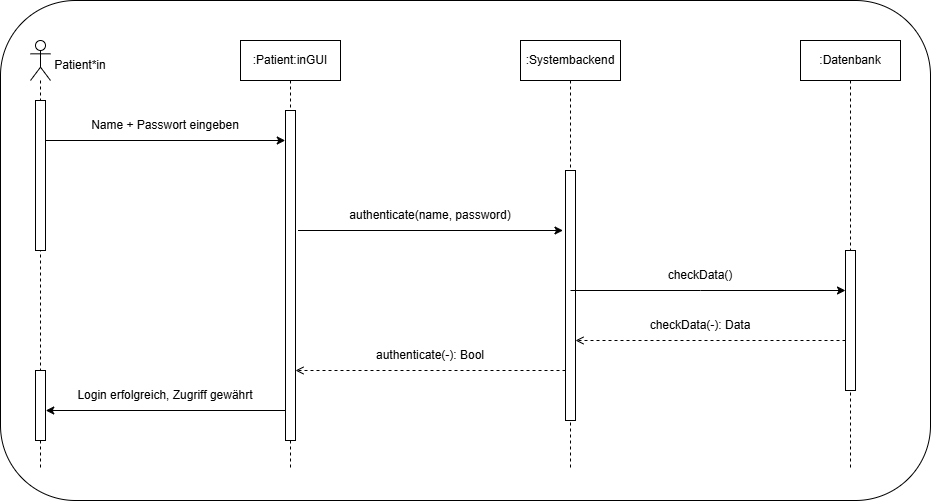

The diagram above was exported from draw.io. Its source (the exported page's mxGraphModel, read from the mxfile embedded in the PNG):
<mxGraphModel dx="1372" dy="752" grid="1" gridSize="10" guides="1" tooltips="1" connect="1" arrows="1" fold="1" page="1" pageScale="1" pageWidth="827" pageHeight="1169" math="0" shadow="0">
  <root>
    <mxCell id="0" />
    <mxCell id="1" parent="0" />
    <mxCell id="JRz0URIxJhb7d9r8-KpC-44" parent="1" style="rounded=1;whiteSpace=wrap;html=1;" value="" vertex="1">
      <mxGeometry height="500" width="930" x="10" y="10" as="geometry" />
    </mxCell>
    <mxCell id="JRz0URIxJhb7d9r8-KpC-1" parent="1" style="shape=umlLifeline;perimeter=lifelinePerimeter;whiteSpace=wrap;html=1;container=1;dropTarget=0;collapsible=0;recursiveResize=0;outlineConnect=0;portConstraint=eastwest;newEdgeStyle={&quot;curved&quot;:0,&quot;rounded&quot;:0};" value=":Patient:inGUI" vertex="1">
      <mxGeometry height="430" width="100" x="250" y="50" as="geometry" />
    </mxCell>
    <mxCell id="JRz0URIxJhb7d9r8-KpC-2" parent="JRz0URIxJhb7d9r8-KpC-1" style="html=1;points=[[0,0,0,0,5],[0,1,0,0,-5],[1,0,0,0,5],[1,1,0,0,-5]];perimeter=orthogonalPerimeter;outlineConnect=0;targetShapes=umlLifeline;portConstraint=eastwest;newEdgeStyle={&quot;curved&quot;:0,&quot;rounded&quot;:0};" value="" vertex="1">
      <mxGeometry height="330" width="10" x="45" y="70" as="geometry" />
    </mxCell>
    <mxCell id="JRz0URIxJhb7d9r8-KpC-3" parent="1" style="shape=umlLifeline;perimeter=lifelinePerimeter;whiteSpace=wrap;html=1;container=1;dropTarget=0;collapsible=0;recursiveResize=0;outlineConnect=0;portConstraint=eastwest;newEdgeStyle={&quot;curved&quot;:0,&quot;rounded&quot;:0};" value=":Systembackend" vertex="1">
      <mxGeometry height="430" width="100" x="530" y="50" as="geometry" />
    </mxCell>
    <mxCell id="JRz0URIxJhb7d9r8-KpC-4" parent="JRz0URIxJhb7d9r8-KpC-3" style="html=1;points=[[0,0,0,0,5],[0,1,0,0,-5],[1,0,0,0,5],[1,1,0,0,-5]];perimeter=orthogonalPerimeter;outlineConnect=0;targetShapes=umlLifeline;portConstraint=eastwest;newEdgeStyle={&quot;curved&quot;:0,&quot;rounded&quot;:0};" value="" vertex="1">
      <mxGeometry height="250" width="10" x="45" y="130" as="geometry" />
    </mxCell>
    <mxCell id="JRz0URIxJhb7d9r8-KpC-6" parent="1" style="shape=umlLifeline;perimeter=lifelinePerimeter;whiteSpace=wrap;html=1;container=1;dropTarget=0;collapsible=0;recursiveResize=0;outlineConnect=0;portConstraint=eastwest;newEdgeStyle={&quot;curved&quot;:0,&quot;rounded&quot;:0};" value=":Datenbank" vertex="1">
      <mxGeometry height="430" width="100" x="810" y="50" as="geometry" />
    </mxCell>
    <mxCell id="JRz0URIxJhb7d9r8-KpC-7" parent="JRz0URIxJhb7d9r8-KpC-6" style="html=1;points=[[0,0,0,0,5],[0,1,0,0,-5],[1,0,0,0,5],[1,1,0,0,-5]];perimeter=orthogonalPerimeter;outlineConnect=0;targetShapes=umlLifeline;portConstraint=eastwest;newEdgeStyle={&quot;curved&quot;:0,&quot;rounded&quot;:0};" value="" vertex="1">
      <mxGeometry height="140" width="10" x="45" y="210" as="geometry" />
    </mxCell>
    <mxCell id="JRz0URIxJhb7d9r8-KpC-9" parent="1" style="shape=umlLifeline;perimeter=lifelinePerimeter;whiteSpace=wrap;html=1;container=1;dropTarget=0;collapsible=0;recursiveResize=0;outlineConnect=0;portConstraint=eastwest;newEdgeStyle={&quot;curved&quot;:0,&quot;rounded&quot;:0};participant=umlActor;" value="" vertex="1">
      <mxGeometry height="430" width="20" x="40" y="50" as="geometry" />
    </mxCell>
    <mxCell id="JRz0URIxJhb7d9r8-KpC-10" parent="JRz0URIxJhb7d9r8-KpC-9" style="html=1;points=[[0,0,0,0,5],[0,1,0,0,-5],[1,0,0,0,5],[1,1,0,0,-5]];perimeter=orthogonalPerimeter;outlineConnect=0;targetShapes=umlLifeline;portConstraint=eastwest;newEdgeStyle={&quot;curved&quot;:0,&quot;rounded&quot;:0};" value="" vertex="1">
      <mxGeometry height="150" width="10" x="5" y="60" as="geometry" />
    </mxCell>
    <mxCell id="JRz0URIxJhb7d9r8-KpC-11" parent="JRz0URIxJhb7d9r8-KpC-9" style="html=1;points=[[0,0,0,0,5],[0,1,0,0,-5],[1,0,0,0,5],[1,1,0,0,-5]];perimeter=orthogonalPerimeter;outlineConnect=0;targetShapes=umlLifeline;portConstraint=eastwest;newEdgeStyle={&quot;curved&quot;:0,&quot;rounded&quot;:0};" value="" vertex="1">
      <mxGeometry height="70" width="10" x="5" y="330" as="geometry" />
    </mxCell>
    <mxCell id="JRz0URIxJhb7d9r8-KpC-16" parent="1" style="text;html=1;whiteSpace=wrap;strokeColor=none;fillColor=none;align=center;verticalAlign=middle;rounded=0;" value="Patient*in" vertex="1">
      <mxGeometry height="30" width="60" x="60" y="60" as="geometry" />
    </mxCell>
    <mxCell id="JRz0URIxJhb7d9r8-KpC-19" edge="1" parent="1" style="endArrow=classic;html=1;rounded=0;" value="">
      <mxGeometry height="50" relative="1" width="50" as="geometry">
        <mxPoint x="55.25" y="150" as="sourcePoint" />
        <mxPoint x="294.75" y="150" as="targetPoint" />
      </mxGeometry>
    </mxCell>
    <mxCell id="JRz0URIxJhb7d9r8-KpC-20" parent="1" style="text;html=1;whiteSpace=wrap;strokeColor=none;fillColor=none;align=center;verticalAlign=middle;rounded=0;" value="Name + Passwort eingeben" vertex="1">
      <mxGeometry height="30" width="160" x="95" y="120" as="geometry" />
    </mxCell>
    <mxCell id="JRz0URIxJhb7d9r8-KpC-21" edge="1" parent="1" style="endArrow=classic;html=1;rounded=0;" value="">
      <mxGeometry height="50" relative="1" width="50" as="geometry">
        <mxPoint x="307.5" y="240" as="sourcePoint" />
        <mxPoint x="572.5" y="240" as="targetPoint" />
      </mxGeometry>
    </mxCell>
    <mxCell id="JRz0URIxJhb7d9r8-KpC-22" parent="1" style="text;html=1;whiteSpace=wrap;strokeColor=none;fillColor=none;align=center;verticalAlign=middle;rounded=0;" value="authenticate(name, password)" vertex="1">
      <mxGeometry height="30" width="236" x="322" y="210" as="geometry" />
    </mxCell>
    <mxCell id="JRz0URIxJhb7d9r8-KpC-23" edge="1" parent="1" style="endArrow=classic;html=1;rounded=0;" value="">
      <mxGeometry height="50" relative="1" width="50" as="geometry">
        <Array as="points">
          <mxPoint x="710" y="300" />
        </Array>
        <mxPoint x="580" y="300" as="sourcePoint" />
        <mxPoint x="855" y="300" as="targetPoint" />
      </mxGeometry>
    </mxCell>
    <mxCell id="JRz0URIxJhb7d9r8-KpC-24" parent="1" style="text;html=1;whiteSpace=wrap;strokeColor=none;fillColor=none;align=center;verticalAlign=middle;rounded=0;" value="checkData()" vertex="1">
      <mxGeometry height="30" width="60" x="680" y="270" as="geometry" />
    </mxCell>
    <mxCell id="JRz0URIxJhb7d9r8-KpC-25" edge="1" parent="1" style="endArrow=open;html=1;rounded=0;dashed=1;endFill=0;" value="">
      <mxGeometry height="50" relative="1" width="50" as="geometry">
        <mxPoint x="855" y="350" as="sourcePoint" />
        <mxPoint x="585" y="350" as="targetPoint" />
      </mxGeometry>
    </mxCell>
    <mxCell id="JRz0URIxJhb7d9r8-KpC-26" parent="1" style="text;html=1;whiteSpace=wrap;strokeColor=none;fillColor=none;align=center;verticalAlign=middle;rounded=0;" value="checkData(-): Data" vertex="1">
      <mxGeometry height="30" width="120" x="650" y="320" as="geometry" />
    </mxCell>
    <mxCell id="JRz0URIxJhb7d9r8-KpC-27" edge="1" parent="1" style="endArrow=open;html=1;rounded=0;dashed=1;endFill=0;" value="">
      <mxGeometry height="50" relative="1" width="50" as="geometry">
        <mxPoint x="575" y="380" as="sourcePoint" />
        <mxPoint x="305" y="380" as="targetPoint" />
      </mxGeometry>
    </mxCell>
    <mxCell id="JRz0URIxJhb7d9r8-KpC-28" parent="1" style="text;html=1;whiteSpace=wrap;strokeColor=none;fillColor=none;align=center;verticalAlign=middle;rounded=0;" value="authenticate(-): Bool" vertex="1">
      <mxGeometry height="30" width="130" x="375" y="350" as="geometry" />
    </mxCell>
    <mxCell id="JRz0URIxJhb7d9r8-KpC-29" edge="1" parent="1" style="endArrow=classic;html=1;rounded=0;" value="">
      <mxGeometry height="50" relative="1" width="50" as="geometry">
        <mxPoint x="294.75" y="420" as="sourcePoint" />
        <mxPoint x="55.25" y="420" as="targetPoint" />
      </mxGeometry>
    </mxCell>
    <mxCell id="JRz0URIxJhb7d9r8-KpC-30" parent="1" style="text;html=1;whiteSpace=wrap;strokeColor=none;fillColor=none;align=center;verticalAlign=middle;rounded=0;" value="Login erfolgreich, Zugriff gewährt" vertex="1">
      <mxGeometry height="30" width="220" x="65" y="390" as="geometry" />
    </mxCell>
  </root>
</mxGraphModel>